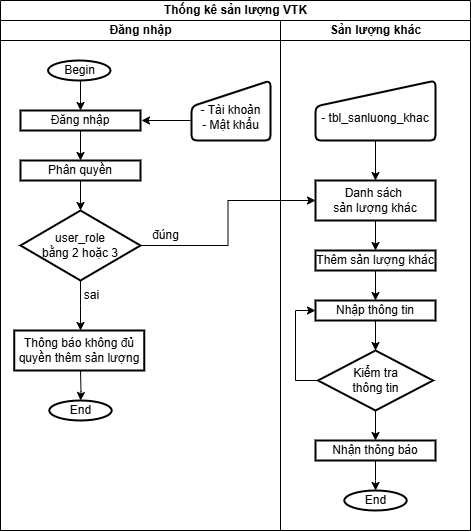

The diagram above was exported from draw.io. Its source (the exported page's mxGraphModel, read from the mxfile embedded in the PNG):
<mxGraphModel dx="1042" dy="543" grid="1" gridSize="10" guides="1" tooltips="1" connect="1" arrows="1" fold="1" page="1" pageScale="1" pageWidth="827" pageHeight="1169" math="0" shadow="0">
  <root>
    <mxCell id="0" />
    <mxCell id="1" parent="0" />
    <mxCell id="SCggi882Kuyaoy7PggEz-1" value="Thống kê sản lượng VTK" style="swimlane;childLayout=stackLayout;resizeParent=1;resizeParentMax=0;startSize=20;html=1;" parent="1" vertex="1">
      <mxGeometry x="90.00000000000045" y="30" width="470" height="530" as="geometry" />
    </mxCell>
    <mxCell id="SCggi882Kuyaoy7PggEz-2" value="Đăng nhập" style="swimlane;startSize=20;html=1;" parent="SCggi882Kuyaoy7PggEz-1" vertex="1">
      <mxGeometry y="20" width="280" height="510" as="geometry" />
    </mxCell>
    <mxCell id="SCggi882Kuyaoy7PggEz-3" value="" style="edgeStyle=orthogonalEdgeStyle;rounded=0;orthogonalLoop=1;jettySize=auto;html=1;" parent="SCggi882Kuyaoy7PggEz-2" source="SCggi882Kuyaoy7PggEz-4" target="SCggi882Kuyaoy7PggEz-6" edge="1">
      <mxGeometry relative="1" as="geometry">
        <Array as="points">
          <mxPoint x="80" y="80" />
          <mxPoint x="80" y="80" />
        </Array>
      </mxGeometry>
    </mxCell>
    <mxCell id="SCggi882Kuyaoy7PggEz-4" value="Begin" style="strokeWidth=2;html=1;shape=mxgraph.flowchart.start_1;whiteSpace=wrap;" parent="SCggi882Kuyaoy7PggEz-2" vertex="1">
      <mxGeometry x="47.5" y="40" width="62.5" height="20" as="geometry" />
    </mxCell>
    <mxCell id="SCggi882Kuyaoy7PggEz-5" value="" style="edgeStyle=orthogonalEdgeStyle;rounded=0;orthogonalLoop=1;jettySize=auto;html=1;" parent="SCggi882Kuyaoy7PggEz-2" source="SCggi882Kuyaoy7PggEz-6" target="SCggi882Kuyaoy7PggEz-8" edge="1">
      <mxGeometry relative="1" as="geometry" />
    </mxCell>
    <mxCell id="SCggi882Kuyaoy7PggEz-6" value="Đăng nhập" style="whiteSpace=wrap;html=1;strokeWidth=2;" parent="SCggi882Kuyaoy7PggEz-2" vertex="1">
      <mxGeometry x="20" y="90" width="120" height="20" as="geometry" />
    </mxCell>
    <mxCell id="SCggi882Kuyaoy7PggEz-7" value="" style="edgeStyle=orthogonalEdgeStyle;rounded=0;orthogonalLoop=1;jettySize=auto;html=1;" parent="SCggi882Kuyaoy7PggEz-2" source="SCggi882Kuyaoy7PggEz-8" target="SCggi882Kuyaoy7PggEz-12" edge="1">
      <mxGeometry relative="1" as="geometry" />
    </mxCell>
    <mxCell id="SCggi882Kuyaoy7PggEz-8" value="Phân quyền" style="whiteSpace=wrap;html=1;strokeWidth=2;" parent="SCggi882Kuyaoy7PggEz-2" vertex="1">
      <mxGeometry x="20" y="140" width="120" height="20" as="geometry" />
    </mxCell>
    <mxCell id="SCggi882Kuyaoy7PggEz-9" value="&lt;div&gt;&lt;br&gt;&lt;/div&gt;&lt;div&gt;- Tài khoản&lt;/div&gt;&lt;div&gt;- Mật khẩu&lt;/div&gt;" style="html=1;strokeWidth=2;shape=manualInput;whiteSpace=wrap;rounded=1;size=26;arcSize=11;" parent="SCggi882Kuyaoy7PggEz-2" vertex="1">
      <mxGeometry x="191" y="60" width="79" height="60" as="geometry" />
    </mxCell>
    <mxCell id="SCggi882Kuyaoy7PggEz-10" value="" style="endArrow=classic;html=1;rounded=0;" parent="SCggi882Kuyaoy7PggEz-2" edge="1">
      <mxGeometry width="50" height="50" relative="1" as="geometry">
        <mxPoint x="189.99999999999955" y="100" as="sourcePoint" />
        <mxPoint x="140.99999999999955" y="100" as="targetPoint" />
      </mxGeometry>
    </mxCell>
    <mxCell id="SCggi882Kuyaoy7PggEz-11" value="" style="edgeStyle=orthogonalEdgeStyle;rounded=0;orthogonalLoop=1;jettySize=auto;html=1;" parent="SCggi882Kuyaoy7PggEz-2" source="SCggi882Kuyaoy7PggEz-12" edge="1">
      <mxGeometry relative="1" as="geometry">
        <mxPoint x="80" y="310" as="targetPoint" />
      </mxGeometry>
    </mxCell>
    <mxCell id="SCggi882Kuyaoy7PggEz-12" value="user_role&lt;div&gt;bằng 2 hoặc 3&lt;/div&gt;" style="rhombus;whiteSpace=wrap;html=1;strokeWidth=2;" parent="SCggi882Kuyaoy7PggEz-2" vertex="1">
      <mxGeometry x="20" y="190" width="120" height="70" as="geometry" />
    </mxCell>
    <mxCell id="SCggi882Kuyaoy7PggEz-13" value="" style="edgeStyle=orthogonalEdgeStyle;rounded=0;orthogonalLoop=1;jettySize=auto;html=1;" parent="SCggi882Kuyaoy7PggEz-2" target="SCggi882Kuyaoy7PggEz-16" edge="1">
      <mxGeometry relative="1" as="geometry">
        <mxPoint x="79.99999999999955" y="350" as="sourcePoint" />
      </mxGeometry>
    </mxCell>
    <mxCell id="SCggi882Kuyaoy7PggEz-14" value="Thông báo không đủ quyền thêm sản lượng" style="whiteSpace=wrap;html=1;strokeWidth=2;" parent="SCggi882Kuyaoy7PggEz-2" vertex="1">
      <mxGeometry x="13.75" y="310" width="130" height="40" as="geometry" />
    </mxCell>
    <mxCell id="SCggi882Kuyaoy7PggEz-15" value="sai" style="text;html=1;align=center;verticalAlign=middle;resizable=0;points=[];autosize=1;strokeColor=none;fillColor=none;" parent="SCggi882Kuyaoy7PggEz-2" vertex="1">
      <mxGeometry x="71.24999999999955" y="260" width="40" height="30" as="geometry" />
    </mxCell>
    <mxCell id="SCggi882Kuyaoy7PggEz-16" value="End" style="strokeWidth=2;html=1;shape=mxgraph.flowchart.start_1;whiteSpace=wrap;" parent="SCggi882Kuyaoy7PggEz-2" vertex="1">
      <mxGeometry x="48.75" y="380" width="62.5" height="20" as="geometry" />
    </mxCell>
    <mxCell id="SCggi882Kuyaoy7PggEz-34" value="đúng" style="text;html=1;align=center;verticalAlign=middle;resizable=0;points=[];autosize=1;strokeColor=none;fillColor=none;" parent="SCggi882Kuyaoy7PggEz-2" vertex="1">
      <mxGeometry x="139.99999999999955" y="200" width="50" height="30" as="geometry" />
    </mxCell>
    <mxCell id="SCggi882Kuyaoy7PggEz-17" value="" style="edgeStyle=orthogonalEdgeStyle;rounded=0;orthogonalLoop=1;jettySize=auto;html=1;" parent="SCggi882Kuyaoy7PggEz-1" source="SCggi882Kuyaoy7PggEz-12" target="SCggi882Kuyaoy7PggEz-20" edge="1">
      <mxGeometry relative="1" as="geometry" />
    </mxCell>
    <mxCell id="SCggi882Kuyaoy7PggEz-18" value="Sản lượng khác" style="swimlane;startSize=20;html=1;" parent="SCggi882Kuyaoy7PggEz-1" vertex="1">
      <mxGeometry x="280" y="20" width="190" height="510" as="geometry" />
    </mxCell>
    <mxCell id="SCggi882Kuyaoy7PggEz-38" value="" style="edgeStyle=orthogonalEdgeStyle;rounded=0;orthogonalLoop=1;jettySize=auto;html=1;" parent="SCggi882Kuyaoy7PggEz-18" source="SCggi882Kuyaoy7PggEz-20" target="SCggi882Kuyaoy7PggEz-37" edge="1">
      <mxGeometry relative="1" as="geometry" />
    </mxCell>
    <mxCell id="SCggi882Kuyaoy7PggEz-20" value="Danh sách&amp;nbsp;&lt;div&gt;sản lượng khác&lt;/div&gt;" style="whiteSpace=wrap;html=1;strokeWidth=2;" parent="SCggi882Kuyaoy7PggEz-18" vertex="1">
      <mxGeometry x="35" y="160" width="120" height="40" as="geometry" />
    </mxCell>
    <mxCell id="SCggi882Kuyaoy7PggEz-35" value="&lt;div&gt;&lt;br&gt;&lt;/div&gt;&lt;div&gt;- tbl_sanluong_khac&lt;/div&gt;" style="html=1;strokeWidth=2;shape=manualInput;whiteSpace=wrap;rounded=1;size=26;arcSize=11;" parent="SCggi882Kuyaoy7PggEz-18" vertex="1">
      <mxGeometry x="35" y="60" width="120" height="60" as="geometry" />
    </mxCell>
    <mxCell id="SCggi882Kuyaoy7PggEz-36" value="" style="endArrow=classic;html=1;rounded=0;entryX=0.5;entryY=0;entryDx=0;entryDy=0;exitX=0.5;exitY=1;exitDx=0;exitDy=0;" parent="SCggi882Kuyaoy7PggEz-18" source="SCggi882Kuyaoy7PggEz-35" target="SCggi882Kuyaoy7PggEz-20" edge="1">
      <mxGeometry width="50" height="50" relative="1" as="geometry">
        <mxPoint x="188.99999999999955" y="190" as="sourcePoint" />
        <mxPoint x="169.99999999999955" y="190" as="targetPoint" />
      </mxGeometry>
    </mxCell>
    <mxCell id="SCggi882Kuyaoy7PggEz-40" value="" style="edgeStyle=orthogonalEdgeStyle;rounded=0;orthogonalLoop=1;jettySize=auto;html=1;" parent="SCggi882Kuyaoy7PggEz-18" source="SCggi882Kuyaoy7PggEz-37" target="SCggi882Kuyaoy7PggEz-39" edge="1">
      <mxGeometry relative="1" as="geometry" />
    </mxCell>
    <mxCell id="SCggi882Kuyaoy7PggEz-37" value="Thêm sản lượng khác" style="whiteSpace=wrap;html=1;strokeWidth=2;" parent="SCggi882Kuyaoy7PggEz-18" vertex="1">
      <mxGeometry x="35" y="230" width="120" height="20" as="geometry" />
    </mxCell>
    <mxCell id="SCggi882Kuyaoy7PggEz-42" value="" style="edgeStyle=orthogonalEdgeStyle;rounded=0;orthogonalLoop=1;jettySize=auto;html=1;" parent="SCggi882Kuyaoy7PggEz-18" source="SCggi882Kuyaoy7PggEz-39" target="SCggi882Kuyaoy7PggEz-41" edge="1">
      <mxGeometry relative="1" as="geometry" />
    </mxCell>
    <mxCell id="SCggi882Kuyaoy7PggEz-39" value="Nhập thông tin" style="whiteSpace=wrap;html=1;strokeWidth=2;" parent="SCggi882Kuyaoy7PggEz-18" vertex="1">
      <mxGeometry x="35" y="280" width="120" height="20" as="geometry" />
    </mxCell>
    <mxCell id="SCggi882Kuyaoy7PggEz-43" style="edgeStyle=orthogonalEdgeStyle;rounded=0;orthogonalLoop=1;jettySize=auto;html=1;entryX=0;entryY=0.5;entryDx=0;entryDy=0;exitX=0;exitY=0.5;exitDx=0;exitDy=0;" parent="SCggi882Kuyaoy7PggEz-18" source="SCggi882Kuyaoy7PggEz-41" target="SCggi882Kuyaoy7PggEz-39" edge="1">
      <mxGeometry relative="1" as="geometry">
        <mxPoint x="9.999999999999545" y="290" as="targetPoint" />
      </mxGeometry>
    </mxCell>
    <mxCell id="SCggi882Kuyaoy7PggEz-47" value="" style="edgeStyle=orthogonalEdgeStyle;rounded=0;orthogonalLoop=1;jettySize=auto;html=1;" parent="SCggi882Kuyaoy7PggEz-18" source="SCggi882Kuyaoy7PggEz-41" target="SCggi882Kuyaoy7PggEz-46" edge="1">
      <mxGeometry relative="1" as="geometry" />
    </mxCell>
    <mxCell id="SCggi882Kuyaoy7PggEz-41" value="Kiểm tra&lt;div&gt;thông tin&lt;/div&gt;" style="rhombus;whiteSpace=wrap;html=1;strokeWidth=2;" parent="SCggi882Kuyaoy7PggEz-18" vertex="1">
      <mxGeometry x="37.5" y="330" width="115" height="60" as="geometry" />
    </mxCell>
    <mxCell id="SCggi882Kuyaoy7PggEz-46" value="Nhận thông báo" style="whiteSpace=wrap;html=1;strokeWidth=2;" parent="SCggi882Kuyaoy7PggEz-18" vertex="1">
      <mxGeometry x="35" y="420" width="120" height="20" as="geometry" />
    </mxCell>
    <mxCell id="SCggi882Kuyaoy7PggEz-48" value="End" style="strokeWidth=2;html=1;shape=mxgraph.flowchart.start_1;whiteSpace=wrap;" parent="SCggi882Kuyaoy7PggEz-18" vertex="1">
      <mxGeometry x="63.75" y="470" width="62.5" height="20" as="geometry" />
    </mxCell>
    <mxCell id="SCggi882Kuyaoy7PggEz-49" value="" style="edgeStyle=orthogonalEdgeStyle;rounded=0;orthogonalLoop=1;jettySize=auto;html=1;" parent="SCggi882Kuyaoy7PggEz-18" source="SCggi882Kuyaoy7PggEz-46" target="SCggi882Kuyaoy7PggEz-48" edge="1">
      <mxGeometry relative="1" as="geometry" />
    </mxCell>
  </root>
</mxGraphModel>